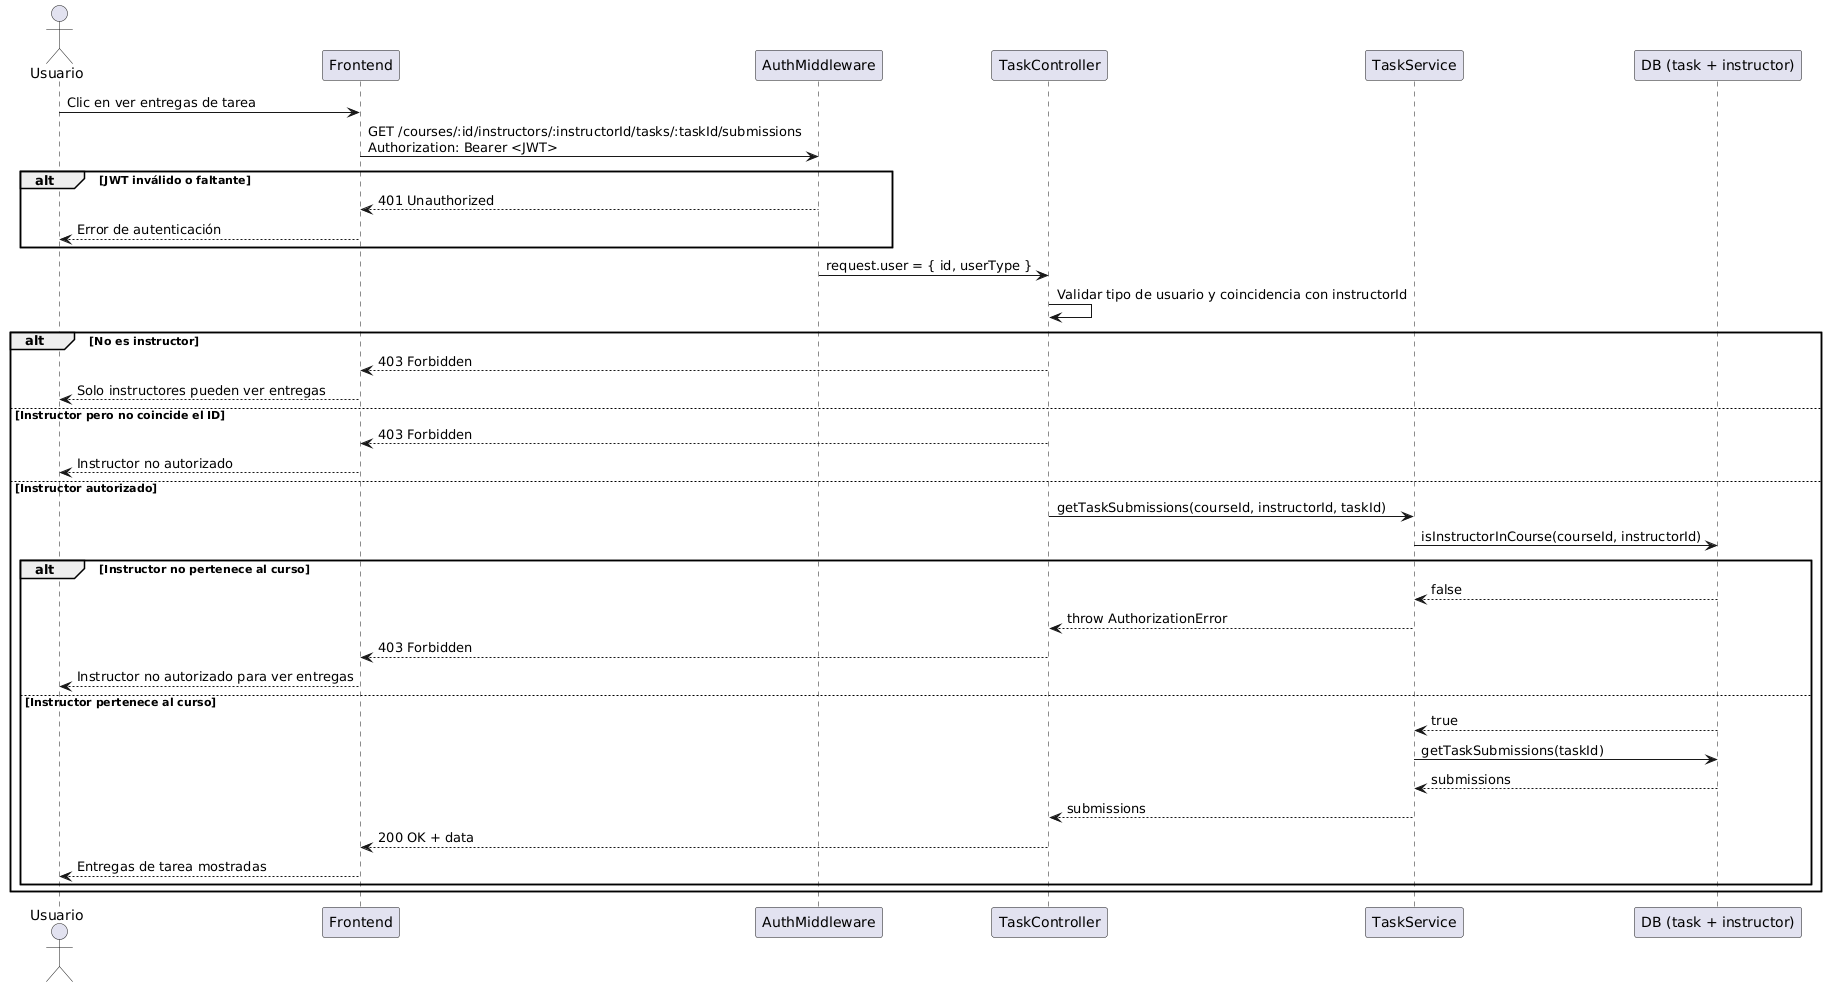

The diagram above was rendered by PlantUML. Its source (embedded in the PNG):
@startuml
actor Usuario
participant Frontend
participant "AuthMiddleware" as Auth
participant "TaskController" as Controller
participant "TaskService" as Service
participant "DB (task + instructor)" as DB

Usuario -> Frontend: Clic en ver entregas de tarea
Frontend -> Auth: GET /courses/:id/instructors/:instructorId/tasks/:taskId/submissions\nAuthorization: Bearer <JWT>

alt JWT inválido o faltante
    Auth --> Frontend: 401 Unauthorized
    Frontend --> Usuario: Error de autenticación
end

Auth -> Controller: request.user = { id, userType }

Controller -> Controller: Validar tipo de usuario y coincidencia con instructorId
alt No es instructor
    Controller --> Frontend: 403 Forbidden
    Frontend --> Usuario: Solo instructores pueden ver entregas
else Instructor pero no coincide el ID
    Controller --> Frontend: 403 Forbidden
    Frontend --> Usuario: Instructor no autorizado
else Instructor autorizado
    Controller -> Service: getTaskSubmissions(courseId, instructorId, taskId)

    Service -> DB: isInstructorInCourse(courseId, instructorId)
    alt Instructor no pertenece al curso
        DB --> Service: false
        Service --> Controller: throw AuthorizationError
        Controller --> Frontend: 403 Forbidden
        Frontend --> Usuario: Instructor no autorizado para ver entregas
    else Instructor pertenece al curso
        DB --> Service: true
        Service -> DB: getTaskSubmissions(taskId)
        DB --> Service: submissions
        Service --> Controller: submissions
        Controller --> Frontend: 200 OK + data
        Frontend --> Usuario: Entregas de tarea mostradas
    end
end
@enduml